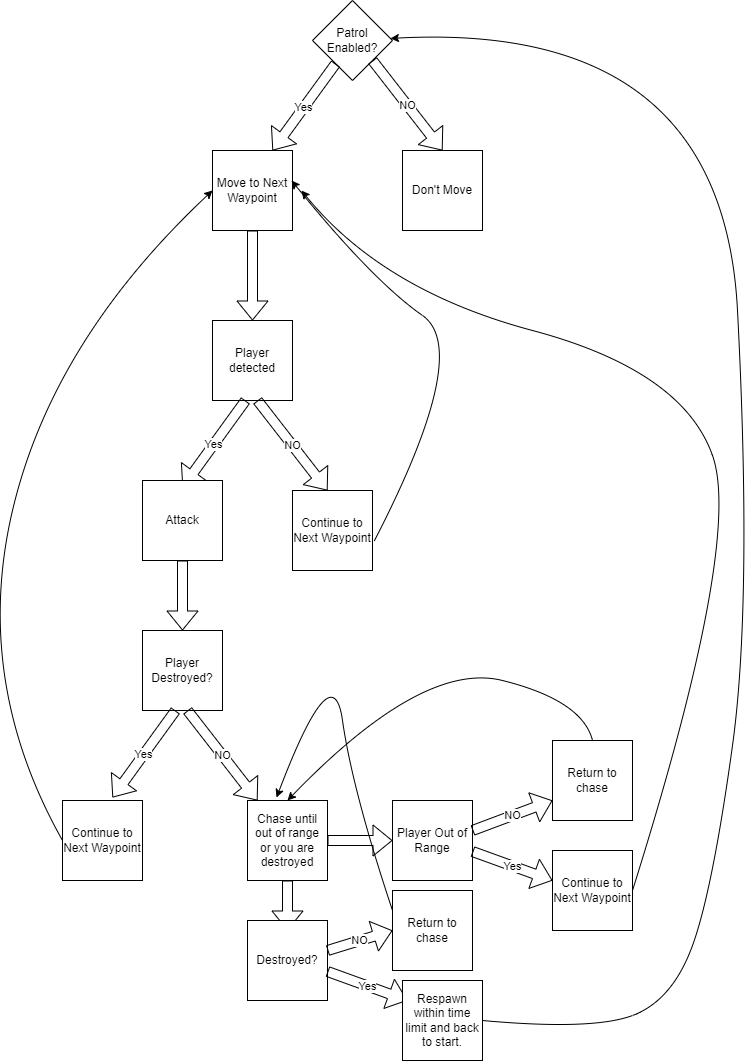

The diagram above was exported from draw.io. Its source (the exported page's mxGraphModel, read from the mxfile embedded in the PNG):
<mxGraphModel dx="1026" dy="786" grid="1" gridSize="10" guides="1" tooltips="1" connect="1" arrows="1" fold="1" page="1" pageScale="1" pageWidth="850" pageHeight="1100" math="0" shadow="0">
  <root>
    <mxCell id="0" />
    <mxCell id="1" parent="0" />
    <mxCell id="5CAFfHs4TdpUxusIR3PF-3" value="Patrol Enabled?" style="rhombus;whiteSpace=wrap;html=1;" vertex="1" parent="1">
      <mxGeometry x="410" y="40" width="80" height="80" as="geometry" />
    </mxCell>
    <mxCell id="5CAFfHs4TdpUxusIR3PF-4" value="Yes" style="shape=flexArrow;endArrow=classic;html=1;rounded=0;" edge="1" parent="1" source="5CAFfHs4TdpUxusIR3PF-3">
      <mxGeometry width="50" height="50" relative="1" as="geometry">
        <mxPoint x="375" y="210" as="sourcePoint" />
        <mxPoint x="370" y="190" as="targetPoint" />
      </mxGeometry>
    </mxCell>
    <mxCell id="5CAFfHs4TdpUxusIR3PF-5" value="NO" style="shape=flexArrow;endArrow=classic;html=1;rounded=0;exitX=1;exitY=1;exitDx=0;exitDy=0;" edge="1" parent="1" source="5CAFfHs4TdpUxusIR3PF-3" target="5CAFfHs4TdpUxusIR3PF-6">
      <mxGeometry width="50" height="50" relative="1" as="geometry">
        <mxPoint x="513" y="130" as="sourcePoint" />
        <mxPoint x="530" y="180" as="targetPoint" />
        <Array as="points">
          <mxPoint x="540" y="190" />
        </Array>
      </mxGeometry>
    </mxCell>
    <mxCell id="5CAFfHs4TdpUxusIR3PF-6" value="Don't Move" style="whiteSpace=wrap;html=1;aspect=fixed;" vertex="1" parent="1">
      <mxGeometry x="500" y="190" width="80" height="80" as="geometry" />
    </mxCell>
    <mxCell id="5CAFfHs4TdpUxusIR3PF-7" value="Move to Next Waypoint" style="whiteSpace=wrap;html=1;aspect=fixed;" vertex="1" parent="1">
      <mxGeometry x="310" y="190" width="80" height="80" as="geometry" />
    </mxCell>
    <mxCell id="5CAFfHs4TdpUxusIR3PF-9" value="" style="shape=flexArrow;endArrow=classic;html=1;rounded=0;exitX=0.5;exitY=1;exitDx=0;exitDy=0;" edge="1" parent="1" source="5CAFfHs4TdpUxusIR3PF-7">
      <mxGeometry width="50" height="50" relative="1" as="geometry">
        <mxPoint x="360" y="270" as="sourcePoint" />
        <mxPoint x="350" y="360" as="targetPoint" />
      </mxGeometry>
    </mxCell>
    <mxCell id="5CAFfHs4TdpUxusIR3PF-10" value="Player detected" style="whiteSpace=wrap;html=1;aspect=fixed;" vertex="1" parent="1">
      <mxGeometry x="310" y="360" width="80" height="80" as="geometry" />
    </mxCell>
    <mxCell id="5CAFfHs4TdpUxusIR3PF-11" value="Yes" style="shape=flexArrow;endArrow=classic;html=1;rounded=0;" edge="1" parent="1">
      <mxGeometry width="50" height="50" relative="1" as="geometry">
        <mxPoint x="343" y="440" as="sourcePoint" />
        <mxPoint x="280" y="527" as="targetPoint" />
      </mxGeometry>
    </mxCell>
    <mxCell id="5CAFfHs4TdpUxusIR3PF-12" value="NO" style="shape=flexArrow;endArrow=classic;html=1;rounded=0;exitX=1;exitY=1;exitDx=0;exitDy=0;" edge="1" parent="1">
      <mxGeometry width="50" height="50" relative="1" as="geometry">
        <mxPoint x="355" y="440" as="sourcePoint" />
        <mxPoint x="425" y="530" as="targetPoint" />
        <Array as="points">
          <mxPoint x="425" y="530" />
        </Array>
      </mxGeometry>
    </mxCell>
    <mxCell id="5CAFfHs4TdpUxusIR3PF-13" value="Attack" style="whiteSpace=wrap;html=1;aspect=fixed;" vertex="1" parent="1">
      <mxGeometry x="240" y="520" width="80" height="80" as="geometry" />
    </mxCell>
    <mxCell id="5CAFfHs4TdpUxusIR3PF-14" value="Continue to Next Waypoint&lt;br&gt;" style="whiteSpace=wrap;html=1;aspect=fixed;" vertex="1" parent="1">
      <mxGeometry x="390" y="530" width="80" height="80" as="geometry" />
    </mxCell>
    <mxCell id="5CAFfHs4TdpUxusIR3PF-16" value="" style="curved=1;endArrow=classic;html=1;rounded=0;exitX=1.025;exitY=0.625;exitDx=0;exitDy=0;exitPerimeter=0;entryX=0.988;entryY=0.375;entryDx=0;entryDy=0;entryPerimeter=0;" edge="1" parent="1" source="5CAFfHs4TdpUxusIR3PF-14" target="5CAFfHs4TdpUxusIR3PF-7">
      <mxGeometry width="50" height="50" relative="1" as="geometry">
        <mxPoint x="510" y="580" as="sourcePoint" />
        <mxPoint x="560" y="530" as="targetPoint" />
        <Array as="points">
          <mxPoint x="570" y="390" />
          <mxPoint x="470" y="320" />
        </Array>
      </mxGeometry>
    </mxCell>
    <mxCell id="5CAFfHs4TdpUxusIR3PF-17" value="" style="shape=flexArrow;endArrow=classic;html=1;rounded=0;" edge="1" parent="1" source="5CAFfHs4TdpUxusIR3PF-13">
      <mxGeometry width="50" height="50" relative="1" as="geometry">
        <mxPoint x="240" y="680" as="sourcePoint" />
        <mxPoint x="280" y="670" as="targetPoint" />
      </mxGeometry>
    </mxCell>
    <mxCell id="5CAFfHs4TdpUxusIR3PF-19" value="Player Destroyed?" style="whiteSpace=wrap;html=1;aspect=fixed;" vertex="1" parent="1">
      <mxGeometry x="240" y="670" width="80" height="80" as="geometry" />
    </mxCell>
    <mxCell id="5CAFfHs4TdpUxusIR3PF-20" value="Yes" style="shape=flexArrow;endArrow=classic;html=1;rounded=0;" edge="1" parent="1">
      <mxGeometry width="50" height="50" relative="1" as="geometry">
        <mxPoint x="273" y="750" as="sourcePoint" />
        <mxPoint x="210" y="837" as="targetPoint" />
      </mxGeometry>
    </mxCell>
    <mxCell id="5CAFfHs4TdpUxusIR3PF-21" value="NO" style="shape=flexArrow;endArrow=classic;html=1;rounded=0;exitX=1;exitY=1;exitDx=0;exitDy=0;" edge="1" parent="1">
      <mxGeometry width="50" height="50" relative="1" as="geometry">
        <mxPoint x="285" y="750" as="sourcePoint" />
        <mxPoint x="355" y="840" as="targetPoint" />
        <Array as="points">
          <mxPoint x="355" y="840" />
        </Array>
      </mxGeometry>
    </mxCell>
    <mxCell id="5CAFfHs4TdpUxusIR3PF-23" value="Continue to Next Waypoint&lt;br&gt;" style="whiteSpace=wrap;html=1;aspect=fixed;" vertex="1" parent="1">
      <mxGeometry x="160" y="840" width="80" height="80" as="geometry" />
    </mxCell>
    <mxCell id="5CAFfHs4TdpUxusIR3PF-24" value="" style="curved=1;endArrow=classic;html=1;rounded=0;exitX=0;exitY=0.5;exitDx=0;exitDy=0;entryX=0;entryY=0.5;entryDx=0;entryDy=0;" edge="1" parent="1" source="5CAFfHs4TdpUxusIR3PF-23" target="5CAFfHs4TdpUxusIR3PF-7">
      <mxGeometry width="50" height="50" relative="1" as="geometry">
        <mxPoint x="93" y="870" as="sourcePoint" />
        <mxPoint x="10" y="510" as="targetPoint" />
        <Array as="points">
          <mxPoint x="70" y="720" />
          <mxPoint x="150" y="380" />
        </Array>
      </mxGeometry>
    </mxCell>
    <mxCell id="5CAFfHs4TdpUxusIR3PF-25" value="Chase until out of range or you are destroyed" style="whiteSpace=wrap;html=1;aspect=fixed;" vertex="1" parent="1">
      <mxGeometry x="345" y="840" width="80" height="80" as="geometry" />
    </mxCell>
    <mxCell id="5CAFfHs4TdpUxusIR3PF-26" value="" style="shape=flexArrow;endArrow=classic;html=1;rounded=0;exitX=1;exitY=0.5;exitDx=0;exitDy=0;" edge="1" parent="1" source="5CAFfHs4TdpUxusIR3PF-25">
      <mxGeometry width="50" height="50" relative="1" as="geometry">
        <mxPoint x="470" y="870" as="sourcePoint" />
        <mxPoint x="490" y="880" as="targetPoint" />
      </mxGeometry>
    </mxCell>
    <mxCell id="5CAFfHs4TdpUxusIR3PF-27" value="Player Out of Range" style="whiteSpace=wrap;html=1;aspect=fixed;" vertex="1" parent="1">
      <mxGeometry x="490" y="840" width="80" height="80" as="geometry" />
    </mxCell>
    <mxCell id="5CAFfHs4TdpUxusIR3PF-28" value="Yes" style="shape=flexArrow;endArrow=classic;html=1;rounded=0;exitX=1;exitY=0.638;exitDx=0;exitDy=0;exitPerimeter=0;" edge="1" parent="1" source="5CAFfHs4TdpUxusIR3PF-27">
      <mxGeometry width="50" height="50" relative="1" as="geometry">
        <mxPoint x="683" y="820" as="sourcePoint" />
        <mxPoint x="650" y="920" as="targetPoint" />
      </mxGeometry>
    </mxCell>
    <mxCell id="5CAFfHs4TdpUxusIR3PF-29" value="NO" style="shape=flexArrow;endArrow=classic;html=1;rounded=0;" edge="1" parent="1">
      <mxGeometry width="50" height="50" relative="1" as="geometry">
        <mxPoint x="570" y="870" as="sourcePoint" />
        <mxPoint x="650" y="840" as="targetPoint" />
        <Array as="points">
          <mxPoint x="650" y="840" />
        </Array>
      </mxGeometry>
    </mxCell>
    <mxCell id="5CAFfHs4TdpUxusIR3PF-30" value="Continue to Next Waypoint&lt;br&gt;" style="whiteSpace=wrap;html=1;aspect=fixed;" vertex="1" parent="1">
      <mxGeometry x="650" y="890" width="80" height="80" as="geometry" />
    </mxCell>
    <mxCell id="5CAFfHs4TdpUxusIR3PF-31" value="" style="curved=1;endArrow=classic;html=1;rounded=0;exitX=1;exitY=0.5;exitDx=0;exitDy=0;entryX=0.988;entryY=0.375;entryDx=0;entryDy=0;entryPerimeter=0;" edge="1" parent="1" source="5CAFfHs4TdpUxusIR3PF-30">
      <mxGeometry width="50" height="50" relative="1" as="geometry">
        <mxPoint x="482" y="590" as="sourcePoint" />
        <mxPoint x="399" y="230" as="targetPoint" />
        <Array as="points">
          <mxPoint x="840" y="580" />
          <mxPoint x="780" y="410" />
          <mxPoint x="480" y="330" />
        </Array>
      </mxGeometry>
    </mxCell>
    <mxCell id="5CAFfHs4TdpUxusIR3PF-32" value="Return to chase" style="whiteSpace=wrap;html=1;aspect=fixed;" vertex="1" parent="1">
      <mxGeometry x="650" y="780" width="80" height="80" as="geometry" />
    </mxCell>
    <mxCell id="5CAFfHs4TdpUxusIR3PF-33" value="" style="curved=1;endArrow=classic;html=1;rounded=0;exitX=0.5;exitY=0;exitDx=0;exitDy=0;entryX=0.5;entryY=0;entryDx=0;entryDy=0;" edge="1" parent="1" source="5CAFfHs4TdpUxusIR3PF-32" target="5CAFfHs4TdpUxusIR3PF-25">
      <mxGeometry width="50" height="50" relative="1" as="geometry">
        <mxPoint x="630" y="740" as="sourcePoint" />
        <mxPoint x="680" y="690" as="targetPoint" />
        <Array as="points">
          <mxPoint x="680" y="740" />
          <mxPoint x="520" y="700" />
        </Array>
      </mxGeometry>
    </mxCell>
    <mxCell id="5CAFfHs4TdpUxusIR3PF-34" value="" style="shape=flexArrow;endArrow=classic;html=1;rounded=0;exitX=0.5;exitY=1;exitDx=0;exitDy=0;" edge="1" parent="1" source="5CAFfHs4TdpUxusIR3PF-25">
      <mxGeometry width="50" height="50" relative="1" as="geometry">
        <mxPoint x="380" y="950" as="sourcePoint" />
        <mxPoint x="385" y="970" as="targetPoint" />
      </mxGeometry>
    </mxCell>
    <mxCell id="5CAFfHs4TdpUxusIR3PF-35" value="Destroyed?" style="whiteSpace=wrap;html=1;aspect=fixed;" vertex="1" parent="1">
      <mxGeometry x="345" y="960" width="80" height="80" as="geometry" />
    </mxCell>
    <mxCell id="5CAFfHs4TdpUxusIR3PF-36" value="Yes" style="shape=flexArrow;endArrow=classic;html=1;rounded=0;exitX=1;exitY=0.638;exitDx=0;exitDy=0;exitPerimeter=0;" edge="1" parent="1">
      <mxGeometry width="50" height="50" relative="1" as="geometry">
        <mxPoint x="425" y="1011" as="sourcePoint" />
        <mxPoint x="505" y="1040" as="targetPoint" />
      </mxGeometry>
    </mxCell>
    <mxCell id="5CAFfHs4TdpUxusIR3PF-37" value="NO" style="shape=flexArrow;endArrow=classic;html=1;rounded=0;" edge="1" parent="1">
      <mxGeometry width="50" height="50" relative="1" as="geometry">
        <mxPoint x="425" y="990" as="sourcePoint" />
        <mxPoint x="490" y="970" as="targetPoint" />
        <Array as="points">
          <mxPoint x="490" y="970" />
        </Array>
      </mxGeometry>
    </mxCell>
    <mxCell id="5CAFfHs4TdpUxusIR3PF-38" value="Return to chase" style="whiteSpace=wrap;html=1;aspect=fixed;" vertex="1" parent="1">
      <mxGeometry x="490" y="930" width="80" height="80" as="geometry" />
    </mxCell>
    <mxCell id="5CAFfHs4TdpUxusIR3PF-39" value="" style="curved=1;endArrow=classic;html=1;rounded=0;exitX=0;exitY=0.25;exitDx=0;exitDy=0;entryX=0.363;entryY=-0.037;entryDx=0;entryDy=0;entryPerimeter=0;" edge="1" parent="1" source="5CAFfHs4TdpUxusIR3PF-38" target="5CAFfHs4TdpUxusIR3PF-25">
      <mxGeometry width="50" height="50" relative="1" as="geometry">
        <mxPoint x="430" y="740" as="sourcePoint" />
        <mxPoint x="480" y="690" as="targetPoint" />
        <Array as="points">
          <mxPoint x="450" y="830" />
          <mxPoint x="430" y="690" />
        </Array>
      </mxGeometry>
    </mxCell>
    <mxCell id="5CAFfHs4TdpUxusIR3PF-40" value="Respawn within time limit and back to start." style="whiteSpace=wrap;html=1;aspect=fixed;" vertex="1" parent="1">
      <mxGeometry x="500" y="1020" width="80" height="80" as="geometry" />
    </mxCell>
    <mxCell id="5CAFfHs4TdpUxusIR3PF-41" value="" style="curved=1;endArrow=classic;html=1;rounded=0;exitX=1;exitY=0.5;exitDx=0;exitDy=0;" edge="1" parent="1" source="5CAFfHs4TdpUxusIR3PF-40" target="5CAFfHs4TdpUxusIR3PF-3">
      <mxGeometry width="50" height="50" relative="1" as="geometry">
        <mxPoint x="640" y="1070" as="sourcePoint" />
        <mxPoint x="690" y="160" as="targetPoint" />
        <Array as="points">
          <mxPoint x="690" y="1070" />
          <mxPoint x="770" y="1040" />
          <mxPoint x="810" y="930" />
          <mxPoint x="850" y="640" />
          <mxPoint x="820" y="60" />
        </Array>
      </mxGeometry>
    </mxCell>
  </root>
</mxGraphModel>